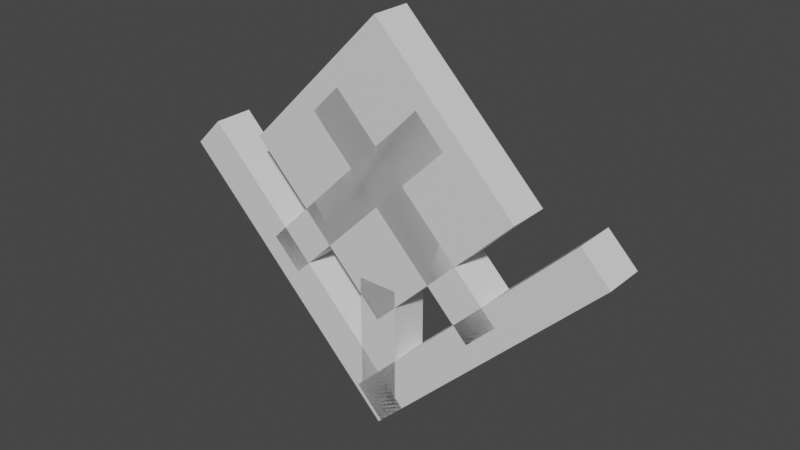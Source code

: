 # Source: unown_u.blend  (saved by Blender 2.81.16; exported with 4.5.12 LTS)
import bpy
from mathutils import Matrix  # noqa: F401  (used for matrix-valued properties, if any)

bpy.ops.wm.read_factory_settings(use_empty=True)
scene = bpy.context.scene
scene.name = 'Scene'

# ---- collections
col_collection = bpy.data.collections.new('Collection'); scene.collection.children.link(col_collection)

# ---- materials (node trees are filled in below, after node groups)
mat_default_obj = bpy.data.materials.new('Default OBJ')
mat_default_obj.use_transparent_shadow = False

# ---- material node trees
mat_default_obj.use_nodes = True; mat_default_obj.node_tree.nodes.clear()
_N = mat_default_obj.node_tree.nodes; _L = mat_default_obj.node_tree.links
n0 = _N.new('ShaderNodeOutputMaterial'); n0.name = 'Material Output'; n0.location = (300, 300)
n1 = _N.new('ShaderNodeBsdfPrincipled'); n1.name = 'Principled BSDF'; n1.location = (10, 300)
n1.distribution = 'GGX'
n1.subsurface_method = 'BURLEY'
n1.inputs[3].default_value = 1.45
n1.inputs[27].default_value = (0.0, 0.0, 0.0, 1.0)
n1.inputs[28].default_value = 1.0
_L.new(n1.outputs[0], n0.inputs[0])
n0.is_active_output = True

# ---- world
world_world = bpy.data.worlds.new('World'); scene.world = world_world
world_world.use_nodes = True; world_world.node_tree.nodes.clear()
_N = world_world.node_tree.nodes; _L = world_world.node_tree.links
n0 = _N.new('ShaderNodeOutputWorld'); n0.name = 'World Output'; n0.location = (300, 300)
n1 = _N.new('ShaderNodeBackground'); n1.name = 'Background'; n1.location = (10, 300)
n1.inputs[0].default_value = (0.05088, 0.05088, 0.05088, 1.0)
_L.new(n1.outputs[0], n0.inputs[0])
n0.is_active_output = True
world_world.color = (0.05088, 0.05088, 0.05088)
world_world.use_sun_shadow = False
world_world.sun_shadow_jitter_overblur = 0.0

# ---- meshes
me_body = bpy.data.meshes.new('Body')
me_body.from_pydata([(0.221, -0.221, 0.0), (0.0, -0.4419, 0.0), (-0.221, -0.221, 0.0), (0.0, 0.0, 0.0), (0.0, -0.4419, 0.0625), (0.221, -0.221, 0.0625), (0.0, 0.0, 0.0625), (-0.221, -0.221, 0.0625)], [], [(0, 1, 2, 3), (4, 5, 6, 7), (3, 2, 7, 6), (5, 4, 1, 0), (5, 0, 3, 6), (1, 4, 7, 2)])
_uv = me_body.uv_layers.new(name='UVMap')
_uv.uv.foreach_set('vector', [0.01562, 0.8125, 0.09375, 0.8125, 0.09375, 0.9688, 0.01562, 0.9688, 0.1094, 0.8125, 0.1875, 0.8125, 0.1875, 0.9688, 0.1094, 0.9688, 0.01562, 0.9688, 0.09375, 0.9688, 0.09375, 1.0, 0.01562, 1.0, 0.09375, 0.9688, 0.1719, 0.9688, 0.1719, 1.0, 0.09375, 1.0, 0.0, 0.8125, 0.01562, 0.8125, 0.01562, 0.9688, 0.0, 0.9688, 0.09375, 0.8125, 0.1094, 0.8125, 0.1094, 0.9688, 0.09375, 0.9688])
me_body.materials.append(mat_default_obj)
me_body.use_remesh_fix_poles = True
me_body.use_remesh_preserve_attributes = False
me_body.use_mirror_vertex_groups = False
me_body.update()
me_eye = bpy.data.meshes.new('Eye')
me_eye.from_pydata([(0.1326, -0.221, -0.03125), (0.0, -0.3536, -0.03125), (-0.1326, -0.221, -0.03125), (0.0, -0.08839, -0.03125), (0.0, -0.3536, 0.03125), (0.1326, -0.221, 0.03125), (0.0, -0.08839, 0.03125), (-0.1326, -0.221, 0.03125)], [], [(0, 1, 2, 3), (4, 5, 6, 7), (3, 2, 7, 6), (5, 4, 1, 0), (5, 0, 3, 6), (1, 4, 7, 2)])
_uv = me_eye.uv_layers.new(name='UVMap')
_uv.uv.foreach_set('vector', [0.2031, 0.875, 0.25, 0.875, 0.25, 0.9688, 0.2031, 0.9688, 0.2656, 0.875, 0.3125, 0.875, 0.3125, 0.9688, 0.2656, 0.9688, 0.2031, 0.9688, 0.25, 0.9688, 0.25, 1.0, 0.2031, 1.0, 0.25, 0.9688, 0.2969, 0.9688, 0.2969, 1.0, 0.25, 1.0, 0.1875, 0.875, 0.2031, 0.875, 0.2031, 0.9688, 0.1875, 0.9688, 0.25, 0.875, 0.2656, 0.875, 0.2656, 0.9688, 0.25, 0.9688])
me_eye.materials.append(mat_default_obj)
me_eye.use_remesh_fix_poles = True
me_eye.use_remesh_preserve_attributes = False
me_eye.use_mirror_vertex_groups = False
me_eye.update()
me_u1 = bpy.data.meshes.new('U1')
me_u1.from_pydata([(0.04419, -0.5745, 0.0), (0.0, -0.6187, 0.0), (-0.3536, -0.2652, 0.0), (-0.3094, -0.221, 0.0), (0.0, -0.6187, 0.0625), (0.04419, -0.5745, 0.0625), (-0.3094, -0.221, 0.0625), (-0.3536, -0.2652, 0.0625)], [], [(0, 1, 2, 3), (4, 5, 6, 7), (3, 2, 7, 6), (5, 4, 1, 0), (5, 0, 3, 6), (1, 4, 7, 2)])
_uv = me_u1.uv_layers.new(name='UVMap')
_uv.uv.foreach_set('vector', [0.01562, 0.09375, 0.03125, 0.09375, 0.03125, 0.3438, 0.01562, 0.3438, 0.04688, 0.09375, 0.0625, 0.09375, 0.0625, 0.3438, 0.04688, 0.3438, 0.01562, 0.3438, 0.03125, 0.3438, 0.03125, 0.375, 0.01562, 0.375, 0.03125, 0.3438, 0.04688, 0.3438, 0.04688, 0.375, 0.03125, 0.375, 0.0, 0.09375, 0.01562, 0.09375, 0.01562, 0.3438, 0.0, 0.3438, 0.03125, 0.09375, 0.04688, 0.09375, 0.04688, 0.3438, 0.03125, 0.3438])
me_u1.materials.append(mat_default_obj)
me_u1.use_remesh_fix_poles = True
me_u1.use_remesh_preserve_attributes = False
me_u1.use_mirror_vertex_groups = False
me_u1.update()
me_u2 = bpy.data.meshes.new('U2')
me_u2.from_pydata([(0.1105, -0.1547, 0.0), (-0.1547, -0.4198, 0.0), (-0.1989, -0.3756, 0.0), (0.06629, -0.1105, 0.0), (-0.1547, -0.4198, 0.0625), (0.1105, -0.1547, 0.0625), (0.06629, -0.1105, 0.0625), (-0.1989, -0.3756, 0.0625)], [], [(0, 1, 2, 3), (4, 5, 6, 7), (3, 2, 7, 6), (5, 4, 1, 0), (5, 0, 3, 6), (1, 4, 7, 2)])
_uv = me_u2.uv_layers.new(name='UVMap')
_uv.uv.foreach_set('vector', [0.01562, 0.375, 0.1094, 0.375, 0.1094, 0.4062, 0.01562, 0.4062, 0.125, 0.375, 0.2188, 0.375, 0.2188, 0.4062, 0.125, 0.4062, 0.01562, 0.4062, 0.1094, 0.4062, 0.1094, 0.4375, 0.01562, 0.4375, 0.1094, 0.4062, 0.2031, 0.4062, 0.2031, 0.4375, 0.1094, 0.4375, 0.0, 0.375, 0.01562, 0.375, 0.01562, 0.4062, 0.0, 0.4062, 0.1094, 0.375, 0.125, 0.375, 0.125, 0.4062, 0.1094, 0.4062])
me_u2.materials.append(mat_default_obj)
me_u2.use_remesh_fix_poles = True
me_u2.use_remesh_preserve_attributes = False
me_u2.use_mirror_vertex_groups = False
me_u2.update()
me_u3 = bpy.data.meshes.new('U3')
me_u3.from_pydata([(0.1989, -0.3756, 0.0), (0.1547, -0.4198, 0.0), (-0.1105, -0.1547, 0.0), (-0.06629, -0.1105, 0.0), (0.1547, -0.4198, 0.0625), (0.1989, -0.3756, 0.0625), (-0.06629, -0.1105, 0.0625), (-0.1105, -0.1547, 0.0625)], [], [(0, 1, 2, 3), (4, 5, 6, 7), (3, 2, 7, 6), (5, 4, 1, 0), (5, 0, 3, 6), (1, 4, 7, 2)])
_uv = me_u3.uv_layers.new(name='UVMap')
_uv.uv.foreach_set('vector', [0.01562, 0.1562, 0.03125, 0.1562, 0.03125, 0.3438, 0.01562, 0.3438, 0.04688, 0.1562, 0.0625, 0.1562, 0.0625, 0.3438, 0.04688, 0.3438, 0.01562, 0.3438, 0.03125, 0.3438, 0.03125, 0.375, 0.01562, 0.375, 0.03125, 0.3438, 0.04688, 0.3438, 0.04688, 0.375, 0.03125, 0.375, 0.0, 0.1562, 0.01562, 0.1562, 0.01562, 0.3438, 0.0, 0.3438, 0.03125, 0.1562, 0.04688, 0.1562, 0.04688, 0.3438, 0.03125, 0.3438])
me_u3.materials.append(mat_default_obj)
me_u3.use_remesh_fix_poles = True
me_u3.use_remesh_preserve_attributes = False
me_u3.use_mirror_vertex_groups = False
me_u3.update()
me_u4 = bpy.data.meshes.new('U4')
me_u4.from_pydata([(0.358, -0.2607, 0.0), (0.004419, -0.6143, 0.0), (-0.03977, -0.5701, 0.0), (0.3138, -0.2166, 0.0), (0.004419, -0.6143, 0.0625), (0.358, -0.2607, 0.0625), (0.3138, -0.2166, 0.0625), (-0.03977, -0.5701, 0.0625)], [], [(0, 1, 2, 3), (4, 5, 6, 7), (3, 2, 7, 6), (5, 4, 1, 0), (5, 0, 3, 6), (1, 4, 7, 2)])
_uv = me_u4.uv_layers.new(name='UVMap')
_uv.uv.foreach_set('vector', [0.01562, 0.375, 0.1406, 0.375, 0.1406, 0.4062, 0.01562, 0.4062, 0.1562, 0.375, 0.2812, 0.375, 0.2812, 0.4062, 0.1562, 0.4062, 0.01562, 0.4062, 0.1406, 0.4062, 0.1406, 0.4375, 0.01562, 0.4375, 0.1406, 0.4062, 0.2656, 0.4062, 0.2656, 0.4375, 0.1406, 0.4375, 0.0, 0.375, 0.01562, 0.375, 0.01562, 0.4062, 0.0, 0.4062, 0.1406, 0.375, 0.1562, 0.375, 0.1562, 0.4062, 0.1406, 0.4062])
me_u4.materials.append(mat_default_obj)
me_u4.use_remesh_fix_poles = True
me_u4.use_remesh_preserve_attributes = False
me_u4.use_mirror_vertex_groups = False
me_u4.update()
me_u5 = bpy.data.meshes.new('U5')
me_u5.from_pydata([(0.03156, -0.3845, 0.0), (0.03156, -0.572, 0.0), (-0.03094, -0.572, 0.0), (-0.03094, -0.3845, 0.0), (0.03156, -0.572, 0.0625), (0.03156, -0.3845, 0.0625), (-0.03094, -0.3845, 0.0625), (-0.03094, -0.572, 0.0625)], [], [(0, 1, 2, 3), (4, 5, 6, 7), (3, 2, 7, 6), (5, 4, 1, 0), (5, 0, 3, 6), (1, 4, 7, 2)])
_uv = me_u5.uv_layers.new(name='UVMap')
_uv.uv.foreach_set('vector', [0.01562, 0.9375, 0.0625, 0.9375, 0.0625, 0.9688, 0.01562, 0.9688, 0.07812, 0.9375, 0.125, 0.9375, 0.125, 0.9688, 0.07812, 0.9688, 0.01562, 0.9688, 0.0625, 0.9688, 0.0625, 1.0, 0.01562, 1.0, 0.0625, 0.9688, 0.1094, 0.9688, 0.1094, 1.0, 0.0625, 1.0, 0.0, 0.9375, 0.01562, 0.9375, 0.01562, 0.9688, 0.0, 0.9688, 0.0625, 0.9375, 0.07812, 0.9375, 0.07812, 0.9688, 0.0625, 0.9688])
me_u5.materials.append(mat_default_obj)
me_u5.use_remesh_fix_poles = True
me_u5.use_remesh_preserve_attributes = False
me_u5.use_mirror_vertex_groups = False
me_u5.update()

# ---- objects
ob_body = bpy.data.objects.new('Body', me_body)
ob_eye = bpy.data.objects.new('Eye', me_eye)
ob_u1 = bpy.data.objects.new('U1', me_u1)
ob_u2 = bpy.data.objects.new('U2', me_u2)
ob_u3 = bpy.data.objects.new('U3', me_u3)
ob_u4 = bpy.data.objects.new('U4', me_u4)
ob_u5 = bpy.data.objects.new('U5', me_u5)

# ---- transforms, parenting, visibility, modifiers, constraints
ob_body.location = (0.0, 0.0, 0.6352)
ob_body.rotation_euler = (1.571, -0.0, 0.0)
ob_body.lineart.crease_threshold = 0.0
ob_eye.location = (0.0, 0.0, 0.6352)
ob_eye.rotation_euler = (1.571, -0.0, 0.0)
ob_eye.lineart.crease_threshold = 0.0
ob_u1.location = (0.0, 0.0, 0.6352)
ob_u1.rotation_euler = (1.571, -0.0, 0.0)
ob_u1.lineart.crease_threshold = 0.0
ob_u2.location = (0.0, 0.0, 0.6352)
ob_u2.rotation_euler = (1.571, -0.0, 0.0)
ob_u2.lineart.crease_threshold = 0.0
ob_u3.location = (0.0, 0.0, 0.6352)
ob_u3.rotation_euler = (1.571, -0.0, 0.0)
ob_u3.lineart.crease_threshold = 0.0
ob_u4.location = (0.0, 0.0, 0.6352)
ob_u4.rotation_euler = (1.571, -0.0, 0.0)
ob_u4.lineart.crease_threshold = 0.0
ob_u5.location = (0.0, 0.0, 0.6352)
ob_u5.rotation_euler = (1.571, -0.0, 0.0)
ob_u5.lineart.crease_threshold = 0.0

# ---- collection membership
col_collection.objects.link(ob_body)
col_collection.objects.link(ob_eye)
col_collection.objects.link(ob_u1)
col_collection.objects.link(ob_u2)
col_collection.objects.link(ob_u3)
col_collection.objects.link(ob_u4)
col_collection.objects.link(ob_u5)

# ---- scene / render settings (as saved in the file)
scene.frame_start = 1; scene.frame_end = 250; scene.frame_set(1)
scene.render.engine = 'BLENDER_EEVEE_NEXT'
scene.cycles.use_denoising = False
scene.cycles.samples = 128
scene.cycles.sampling_pattern = 'TABULATED_SOBOL'
scene.cycles.use_adaptive_sampling = False
scene.cycles.use_light_tree = False
scene.view_settings.view_transform = 'Filmic'
bpy.context.view_layer.update()

# ---- added for rendering (the .blend has no active camera and no usable light): camera, sun
cam_auto = bpy.data.cameras.new('AutoCamera')
cam_auto.lens = 50.0
cam_auto.sensor_width = 36.0
cam_auto.clip_end = 1000.0
ob_auto_camera = bpy.data.objects.new('AutoCamera', cam_auto)
scene.collection.objects.link(ob_auto_camera)
ob_auto_camera.location = (0.878916, -1.06767, 1.02719)
ob_auto_camera.rotation_euler = (1.09748, -7.21219e-08, 0.694738)
scene.camera = ob_auto_camera
light_auto_sun = bpy.data.lights.new('AutoSun', 'SUN')
light_auto_sun.energy = 3.0
light_auto_sun.angle = 0.0523599
ob_auto_sun = bpy.data.objects.new('AutoSun', light_auto_sun)
scene.collection.objects.link(ob_auto_sun)
ob_auto_sun.rotation_euler = (0.872665, 0.174533, 0.523599)
bpy.context.view_layer.update()

